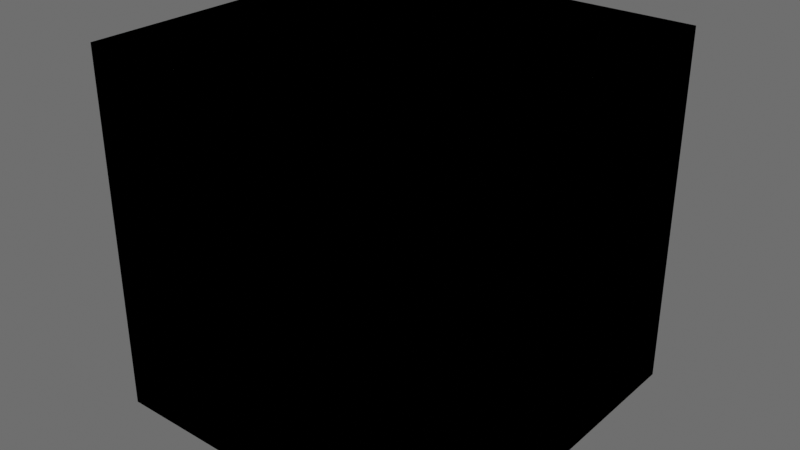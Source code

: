 # Source: obj_add_remove-rigging.blend  (saved by Blender 5.2.6; exported with 4.5.12 LTS)
import bpy
from mathutils import Matrix  # noqa: F401  (used for matrix-valued properties, if any)

bpy.ops.wm.read_factory_settings(use_empty=True)
scene = bpy.context.scene
scene.name = 'Scene'

# ---- collections
col_pr_test_asset = bpy.data.collections.new('PR-test_asset'); scene.collection.children.link(col_pr_test_asset)
col_test_asset_modeling = bpy.data.collections.new('test_asset-modeling'); col_pr_test_asset.children.link(col_test_asset_modeling)
col_test_asset_rigging = bpy.data.collections.new('test_asset-rigging'); col_pr_test_asset.children.link(col_test_asset_rigging)
col_test_asset_rigging_sub = bpy.data.collections.new('test_asset-rigging_sub'); col_test_asset_rigging.children.link(col_test_asset_rigging_sub)

# ---- world
world_world = bpy.data.worlds.new('World'); scene.world = world_world
world_world.use_nodes = True; world_world.node_tree.nodes.clear()
_N = world_world.node_tree.nodes; _L = world_world.node_tree.links
n0 = _N.new('ShaderNodeOutputWorld'); n0.name = 'World Output'; n0.location = (300, 300)
n1 = _N.new('ShaderNodeBackground'); n1.name = 'Background'; n1.location = (10, 300)
n1.inputs[0].default_value = (0.1282, 0.1282, 0.1282, 1.0)
_L.new(n1.outputs[0], n0.inputs[0])
n0.is_active_output = True
world_world.color = (0.05088, 0.05088, 0.05088)
world_world.use_sun_shadow = False
world_world.sun_shadow_jitter_overblur = 0.0

# ---- meshes
me_geo_test_asset = bpy.data.meshes.new('GEO-test_asset')
me_geo_test_asset.from_pydata([(-1.0, -1.0, -1.0), (-1.0, -1.0, 1.0), (-1.0, 1.0, -1.0), (-1.0, 1.0, 1.0), (1.0, -1.0, -1.0), (1.0, -1.0, 1.0), (1.0, 1.0, -1.0), (1.0, 1.0, 1.0)], [], [(0, 1, 3, 2), (2, 3, 7, 6), (6, 7, 5, 4), (4, 5, 1, 0), (2, 6, 4, 0), (7, 3, 1, 5)])
_uv = me_geo_test_asset.uv_layers.new(name='UVMap')
_uv.uv.foreach_set('vector', [0.375, 0.0, 0.625, 0.0, 0.625, 0.25, 0.375, 0.25, 0.375, 0.25, 0.625, 0.25, 0.625, 0.5, 0.375, 0.5, 0.375, 0.5, 0.625, 0.5, 0.625, 0.75, 0.375, 0.75, 0.375, 0.75, 0.625, 0.75, 0.625, 1.0, 0.375, 1.0, 0.125, 0.5, 0.375, 0.5, 0.375, 0.75, 0.125, 0.75, 0.625, 0.5, 0.875, 0.5, 0.875, 0.75, 0.625, 0.75])
me_geo_test_asset.update()
me_wgt_cube = bpy.data.meshes.new('WGT-Cube')
me_wgt_cube.from_pydata([(-1.0, -1.0, -1.0), (-1.0, -1.0, 1.0), (-1.0, 1.0, -1.0), (-1.0, 1.0, 1.0), (1.0, -1.0, -1.0), (1.0, -1.0, 1.0), (1.0, 1.0, -1.0), (1.0, 1.0, 1.0)], [], [(0, 1, 3, 2), (2, 3, 7, 6), (6, 7, 5, 4), (4, 5, 1, 0), (2, 6, 4, 0), (7, 3, 1, 5)])
_uv = me_wgt_cube.uv_layers.new(name='UVMap')
_uv.uv.foreach_set('vector', [0.375, 0.0, 0.625, 0.0, 0.625, 0.25, 0.375, 0.25, 0.375, 0.25, 0.625, 0.25, 0.625, 0.5, 0.375, 0.5, 0.375, 0.5, 0.625, 0.5, 0.625, 0.75, 0.375, 0.75, 0.375, 0.75, 0.625, 0.75, 0.625, 1.0, 0.375, 1.0, 0.125, 0.5, 0.375, 0.5, 0.375, 0.75, 0.125, 0.75, 0.625, 0.5, 0.875, 0.5, 0.875, 0.75, 0.625, 0.75])
me_wgt_cube.update()
arm_rig_test_asset = bpy.data.armatures.new('RIG-test_asset')  # bones are not reproduced

# ---- objects
ob_geo_test_asset = bpy.data.objects.new('GEO-test_asset', me_geo_test_asset)
ob_rig_test_asset = bpy.data.objects.new('RIG-test_asset', arm_rig_test_asset)
ob_wgt_cube = bpy.data.objects.new('WGT-Cube', me_wgt_cube)

# ---- transforms, parenting, visibility, modifiers, constraints
ob_geo_test_asset.location = (0.0, 0.0, 0.0)
_vg = ob_geo_test_asset.vertex_groups.new(name='Bone')
_vg.add([0, 1, 2, 3, 4, 5, 6, 7], 1.0, 'REPLACE')
_m = ob_geo_test_asset.modifiers.new('MOD-Armature', 'ARMATURE')
ob_rig_test_asset.location = (0.0, 0.0, 0.0)
ob_wgt_cube.location = (0.0, 0.0, 0.0)

# ---- collection membership
col_test_asset_modeling.objects.link(ob_geo_test_asset)
col_test_asset_rigging.objects.link(ob_rig_test_asset)
col_test_asset_rigging_sub.objects.link(ob_wgt_cube)

# ---- scene / render settings (as saved in the file)
scene.frame_start = 1; scene.frame_end = 250; scene.frame_set(1)
scene.render.engine = 'BLENDER_EEVEE_NEXT'
scene.render.image_settings.file_format = 'FFMPEG'
scene.render.image_settings.color_mode = 'RGB'
scene.render.motion_blur_shutter = 1.0
scene.render.bake_bias = 0.0
scene.render.bake_samples = 0
scene.cycles.use_denoising = False
scene.eevee.ray_tracing_options.trace_max_roughness = 0.0
scene.view_settings.view_transform = 'Filmic'
bpy.context.view_layer.update()

# ---- added for rendering (the .blend has no active camera and no usable light): camera, sun
cam_auto = bpy.data.cameras.new('AutoCamera')
cam_auto.lens = 50.0
cam_auto.sensor_width = 36.0
cam_auto.clip_end = 1000.0
ob_auto_camera = bpy.data.objects.new('AutoCamera', cam_auto)
scene.collection.objects.link(ob_auto_camera)
ob_auto_camera.location = (3.20507, -3.84609, 2.56406)
ob_auto_camera.rotation_euler = (1.09748, -7.21219e-08, 0.694738)
scene.camera = ob_auto_camera
light_auto_sun = bpy.data.lights.new('AutoSun', 'SUN')
light_auto_sun.energy = 3.0
light_auto_sun.angle = 0.0523599
ob_auto_sun = bpy.data.objects.new('AutoSun', light_auto_sun)
scene.collection.objects.link(ob_auto_sun)
ob_auto_sun.rotation_euler = (0.872665, 0.174533, 0.523599)
bpy.context.view_layer.update()
